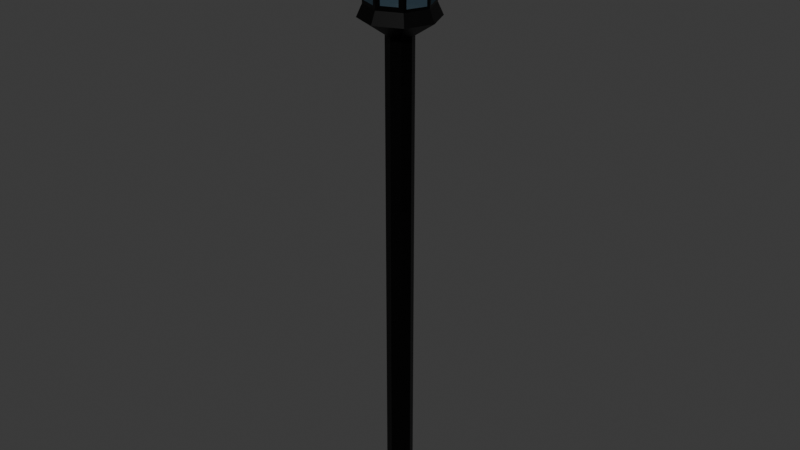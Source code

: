 # Source: lamp.blend  (saved by Blender 4.4.30; exported with 4.5.12 LTS)
import bpy
from mathutils import Matrix  # noqa: F401  (used for matrix-valued properties, if any)

bpy.ops.wm.read_factory_settings(use_empty=True)
scene = bpy.context.scene
scene.name = 'Scene'

# ---- collections
col_collection = bpy.data.collections.new('Collection'); scene.collection.children.link(col_collection)

# ---- materials (node trees are filled in below, after node groups)
mat_glass = bpy.data.materials.new('Glass')
mat_lamp = bpy.data.materials.new('Lamp')

# ---- material node trees
mat_glass.use_nodes = True; mat_glass.node_tree.nodes.clear()
_N = mat_glass.node_tree.nodes; _L = mat_glass.node_tree.links
n0 = _N.new('ShaderNodeBsdfPrincipled'); n0.name = 'Principled BSDF'; n0.location = (10, 300)
n0.inputs[0].default_value = (0.3592, 0.6023, 0.8005, 1.0)
n0.inputs[2].default_value = 1.0
n0.inputs[4].default_value = 0.08182
n1 = _N.new('ShaderNodeOutputMaterial'); n1.name = 'Material Output'; n1.location = (300, 300)
_L.new(n0.outputs[0], n1.inputs[0])
n1.is_active_output = True
mat_lamp.use_nodes = True; mat_lamp.node_tree.nodes.clear()
_N = mat_lamp.node_tree.nodes; _L = mat_lamp.node_tree.links
n0 = _N.new('ShaderNodeBsdfPrincipled'); n0.name = 'Principled BSDF'; n0.location = (10, 300)
n0.inputs[0].default_value = (0.0, 0.0, 0.0, 1.0)
n0.inputs[1].default_value = 0.6273
n0.inputs[2].default_value = 0.4227
n1 = _N.new('ShaderNodeOutputMaterial'); n1.name = 'Material Output'; n1.location = (300, 300)
_L.new(n0.outputs[0], n1.inputs[0])
n1.is_active_output = True

# ---- world
world_world = bpy.data.worlds.new('World'); scene.world = world_world
world_world.use_nodes = True; world_world.node_tree.nodes.clear()
_N = world_world.node_tree.nodes; _L = world_world.node_tree.links
n0 = _N.new('ShaderNodeOutputWorld'); n0.name = 'World Output'; n0.location = (300, 300)
n1 = _N.new('ShaderNodeBackground'); n1.name = 'Background'; n1.location = (10, 300)
n1.inputs[0].default_value = (0.05088, 0.05088, 0.05088, 1.0)
_L.new(n1.outputs[0], n0.inputs[0])
n0.is_active_output = True
world_world.color = (0.05088, 0.05088, 0.05088)
world_world.sun_shadow_jitter_overblur = 0.0

# ---- meshes
me_lamp = bpy.data.meshes.new('Lamp')
me_lamp.from_pydata([(0.0, 1.0, 0.0), (-0.7071, 0.7071, 0.0), (-1.0, 0.0, 0.0), (-0.7071, -0.7071, 0.0), (0.0, -1.0, 0.0), (0.7071, -0.7071, 0.0), (1.0, 0.0, 0.0), (0.7071, 0.7071, 0.0), (0.0, 1.0, 37.67), (-0.7071, 0.7071, 37.67), (-1.0, 0.0, 37.67), (-0.7071, -0.7071, 37.67), (0.0, -1.0, 37.67), (0.7071, -0.7071, 37.67), (1.0, 0.0, 37.67), (0.7071, 0.7071, 37.67), (0.0, 2.843, 38.89), (-2.01, 2.01, 38.89), (-2.843, 0.0, 38.89), (-2.01, -2.01, 38.89), (0.0, -2.843, 38.89), (2.01, -2.01, 38.89), (2.843, 0.0, 38.89), (2.01, 2.01, 38.89), (0.0, 2.843, 45.57), (-2.01, 2.01, 45.57), (-2.843, 0.0, 45.57), (-2.01, -2.01, 45.57), (0.0, -2.843, 45.57), (2.01, -2.01, 45.57), (2.843, 0.0, 45.57), (2.01, 2.01, 45.57), (-1.236e-08, 1.294, 46.55), (-0.9153, 0.9153, 46.55), (-1.294, 1.236e-08, 46.55), (-0.9153, -0.9153, 46.55), (-1.236e-08, -1.294, 46.55), (0.9153, -0.9153, 46.55), (1.294, 1.236e-08, 46.55), (0.9153, 0.9153, 46.55), (2.407, 0.1955, 44.6), (1.542, 1.849, 44.58), (0.3049, -2.361, 44.48), (1.454, -1.885, 44.48), (-2.375, -0.2703, 44.52), (-1.502, -1.865, 44.54), (-0.2952, 2.365, 44.49), (-1.89, 1.442, 44.47), (2.363, 0.1955, 39.99), (0.3049, -2.319, 40.11), (-2.333, -0.2703, 40.07), (-0.2952, 2.323, 40.09), (1.511, 1.819, 40.01), (1.424, -1.856, 40.11), (-1.472, -1.835, 40.05), (-1.86, 1.413, 40.12), (-0.1141, 0.1141, 47.57), (2.538e-09, 0.1613, 47.57), (-0.1613, -2.538e-09, 47.57), (-0.1141, -0.1141, 47.57), (2.538e-09, -0.1613, 47.57), (0.1141, -0.1141, 47.57), (0.1613, -2.538e-09, 47.57), (0.1141, 0.1141, 47.57), (1.806, -1.54, 39.98), (1.837, -1.571, 44.61), (-0.2565, -2.381, 44.54), (-0.2565, -2.339, 40.05), (-1.841, -1.459, 40.07), (-1.871, -1.489, 44.52), (5.635e-09, -2.49, 44.81), (7.406e-10, -2.442, 39.78), (-1.727, -1.727, 39.78), (-1.761, -1.761, 44.81), (-2.356, 0.3165, 44.47), (-2.315, 0.3165, 40.12), (-1.434, 1.851, 40.09), (-1.464, 1.881, 44.49), (-2.49, -2.817e-09, 44.81), (-2.442, -3.703e-10, 39.78), (-1.727, 1.727, 39.78), (-1.761, 1.761, 44.81), (0.2172, 2.398, 44.58), (0.2172, 2.355, 40.01), (1.809, 1.533, 39.99), (1.84, 1.564, 44.6), (5.635e-09, 2.49, 44.81), (7.406e-10, 2.442, 39.78), (1.727, 1.727, 39.78), (1.761, 1.761, 44.81), (2.41, -0.1883, 44.61), (2.366, -0.1883, 39.98), (1.727, -1.727, 39.78), (1.761, -1.761, 44.81), (2.49, -2.817e-09, 44.81), (2.442, -3.703e-10, 39.78)], [], [(6, 7, 15, 14), (4, 5, 13, 12), (2, 3, 11, 10), (0, 1, 9, 8), (7, 0, 8, 15), (5, 6, 14, 13), (3, 4, 12, 11), (1, 2, 10, 9), (1, 0, 7, 6, 5, 4, 3, 2), (8, 9, 17, 16), (15, 8, 16, 23), (13, 14, 22, 21), (11, 12, 20, 19), (9, 10, 18, 17), (14, 15, 23, 22), (12, 13, 21, 20), (10, 11, 19, 18), (94, 89, 31, 30), (70, 93, 29, 28), (78, 73, 27, 26), (86, 81, 25, 24), (89, 86, 24, 31), (93, 94, 30, 29), (73, 70, 28, 27), (81, 78, 26, 25), (25, 26, 34, 33), (30, 31, 39, 38), (28, 29, 37, 36), (26, 27, 35, 34), (24, 25, 33, 32), (31, 24, 32, 39), (29, 30, 38, 37), (27, 28, 36, 35), (38, 39, 63, 62), (55, 75, 74, 47), (54, 67, 66, 45), (64, 91, 90, 65), (52, 83, 82, 41), (51, 76, 77, 46), (50, 68, 69, 44), (49, 53, 43, 42), (48, 84, 85, 40), (22, 23, 88, 95), (20, 21, 92, 71), (18, 19, 72, 79), (16, 17, 80, 87), (23, 16, 87, 88), (21, 22, 95, 92), (19, 20, 71, 72), (17, 18, 79, 80), (56, 58, 59, 60, 61, 62, 63, 57), (36, 37, 61, 60), (34, 35, 59, 58), (32, 33, 56, 57), (39, 32, 57, 63), (37, 38, 62, 61), (35, 36, 60, 59), (33, 34, 58, 56), (43, 53, 92, 93), (42, 43, 93, 70), (49, 42, 70, 71), (53, 49, 71, 92), (54, 45, 73, 72), (45, 66, 70, 73), (66, 67, 71, 70), (67, 54, 72, 71), (69, 68, 72, 73), (44, 69, 73, 78), (50, 44, 78, 79), (68, 50, 79, 72), (55, 47, 81, 80), (47, 74, 78, 81), (74, 75, 79, 78), (75, 55, 80, 79), (77, 76, 80, 81), (46, 77, 81, 86), (51, 46, 86, 87), (76, 51, 87, 80), (52, 41, 89, 88), (41, 82, 86, 89), (82, 83, 87, 86), (83, 52, 88, 87), (85, 84, 88, 89), (40, 85, 89, 94), (48, 40, 94, 95), (84, 48, 95, 88), (64, 65, 93, 92), (65, 90, 94, 93), (90, 91, 95, 94), (91, 64, 92, 95)])
me_lamp.polygons.foreach_set('material_index', [1, 1, 1, 1, 1, 1, 1, 1, 1, 1, 1, 1, 1, 1, 1, 1, 1, 1, 1, 1, 1, 1, 1, 1, 1, 1, 1, 1, 1, 1, 1, 1, 1, 1, 0, 0, 0, 0, 0, 0, 0, 0, 1, 1, 1, 1, 1, 1, 1, 1, 1, 1, 1, 1, 1, 1, 1, 1, 1, 1, 1, 1, 1, 1, 1, 1, 1, 1, 1, 1, 1, 1, 1, 1, 1, 1, 1, 1, 1, 1, 1, 1, 1, 1, 1, 1, 1, 1, 1, 1])
_uv = me_lamp.uv_layers.new(name='UVMap')
_uv.uv.foreach_set('vector', [0.0, 0.0, 0.0, 0.0, 0.0, 0.0, 0.0, 0.0, 0.0, 0.0, 0.0, 0.0, 0.0, 0.0, 0.0, 0.0, 0.0, 0.0, 0.0, 0.0, 0.0, 0.0, 0.0, 0.0, 0.0, 0.0, 0.0, 0.0, 0.0, 0.0, 0.0, 0.0, 0.0, 0.0, 0.0, 0.0, 0.0, 0.0, 0.0, 0.0, 0.0, 0.0, 0.0, 0.0, 0.0, 0.0, 0.0, 0.0, 0.0, 0.0, 0.0, 0.0, 0.0, 0.0, 0.0, 0.0, 0.0, 0.0, 0.0, 0.0, 0.0, 0.0, 0.0, 0.0, 0.0, 0.0, 0.0, 0.0, 0.0, 0.0, 0.0, 0.0, 0.0, 0.0, 0.0, 0.0, 0.0, 0.0, 0.0, 0.0, 0.0, 0.0, 0.0, 0.0, 0.0, 0.0, 0.0, 0.0, 0.0, 0.0, 0.0, 0.0, 0.0, 0.0, 0.0, 0.0, 0.0, 0.0, 0.0, 0.0, 0.0, 0.0, 0.0, 0.0, 0.0, 0.0, 0.0, 0.0, 0.0, 0.0, 0.0, 0.0, 0.0, 0.0, 0.0, 0.0, 0.0, 0.0, 0.0, 0.0, 0.0, 0.0, 0.0, 0.0, 0.0, 0.0, 0.0, 0.0, 0.0, 0.0, 0.0, 0.0, 0.0, 0.0, 0.0, 0.0, 0.0, 0.0, 0.0, 0.0, 0.0, 0.0, 0.0, 0.0, 0.0, 0.0, 0.0, 0.0, 0.0, 0.0, 0.0, 0.0, 0.0, 0.0, 0.0, 0.0, 0.0, 0.0, 0.0, 0.0, 0.0, 0.0, 0.0, 0.0, 0.0, 0.0, 0.0, 0.0, 0.0, 0.0, 0.0, 0.0, 0.0, 0.0, 0.0, 0.0, 0.0, 0.0, 0.0, 0.0, 0.0, 0.0, 0.0, 0.0, 0.0, 0.0, 0.0, 0.0, 0.0, 0.0, 0.0, 0.0, 0.0, 0.0, 0.0, 0.0, 0.0, 0.0, 0.0, 0.0, 0.0, 0.0, 0.0, 0.0, 0.0, 0.0, 0.0, 0.0, 0.0, 0.0, 0.0, 0.0, 0.0, 0.0, 0.0, 0.0, 0.0, 0.0, 0.0, 0.0, 0.0, 0.0, 0.0, 0.0, 0.0, 0.0, 0.0, 0.0, 0.0, 0.0, 0.0, 0.0, 0.0, 0.0, 0.0, 0.0, 0.0, 0.0, 0.0, 0.0, 0.0, 0.0, 0.0, 0.0, 0.0, 0.0, 0.0, 0.0, 0.0, 0.0, 0.0, 0.0, 0.0, 0.0, 0.0, 0.0, 0.0, 0.0, 0.0, 0.0, 0.0, 0.0, 0.0, 0.0, 0.0, 0.0, 0.0, 0.0, 0.0, 0.0, 0.0, 0.0, 0.0, 0.0, 0.0, 0.0, 0.0, 0.0, 0.0, 0.0, 0.0, 0.0, 0.0, 0.0, 0.0, 0.0, 0.0, 0.0, 0.0, 0.0, 0.0, 0.0, 0.0, 0.0, 0.0, 0.0, 0.0, 0.0, 0.0, 0.0, 0.0, 0.0, 0.0, 0.0, 0.0, 0.0, 0.0, 0.0, 0.0, 0.0, 0.0, 0.0, 0.0, 0.0, 0.0, 0.0, 0.0, 0.0, 0.0, 0.0, 0.0, 0.0, 0.0, 0.0, 0.0, 0.0, 0.0, 0.0, 0.0, 0.0, 0.0, 0.0, 0.0, 0.0, 0.0, 0.0, 0.0, 0.0, 0.0, 0.0, 0.0, 0.0, 0.0, 0.0, 0.0, 0.0, 0.0, 0.0, 0.0, 0.0, 0.0, 0.0, 0.0, 0.0, 0.0, 0.0, 0.0, 0.0, 0.0, 0.0, 0.0, 0.0, 0.0, 0.0, 0.0, 0.0, 0.0, 0.0, 0.0, 0.0, 0.0, 0.0, 0.0, 0.0, 0.0, 0.0, 0.0, 0.0, 0.0, 0.0, 0.0, 0.0, 0.0, 0.0, 0.0, 0.0, 0.0, 0.0, 0.0, 0.0, 0.0, 0.0, 0.0, 0.0, 0.0, 0.0, 0.0, 0.0, 0.0, 0.0, 0.0, 0.0, 0.0, 0.0, 0.0, 0.0, 0.0, 0.0, 0.0, 0.0, 0.0, 0.0, 0.0, 0.0, 0.0, 0.0, 0.0, 0.0, 0.0, 0.0, 0.0, 0.0, 0.0, 0.0, 0.0, 0.0, 0.0, 0.0, 0.0, 0.0, 0.0, 0.0, 0.0, 0.0, 0.0, 0.0, 0.0, 0.0, 0.0, 0.0, 0.0, 0.0, 0.0, 0.0, 0.0, 0.0, 0.0, 0.0, 0.0, 0.0, 0.0, 0.0, 0.0, 0.0, 0.0, 0.0, 0.0, 0.0, 0.0, 0.0, 0.0, 0.0, 0.0, 0.0, 0.0, 0.0, 0.0, 0.0, 0.0, 0.0, 0.0, 0.0, 0.0, 0.0, 0.0, 0.0, 0.0, 0.0, 0.0, 0.0, 0.0, 0.0, 0.0, 0.0, 0.0, 0.0, 0.0, 0.0, 0.0, 0.0, 0.0, 0.0, 0.0, 0.0, 0.0, 0.0, 0.0, 0.0, 0.0, 0.0, 0.0, 0.0, 0.0, 0.0, 0.0, 0.0, 0.0, 0.0, 0.0, 0.0, 0.0, 0.0, 0.0, 0.0, 0.0, 0.0, 0.0, 0.0, 0.0, 0.0, 0.0, 0.0, 0.0, 0.0, 0.0, 0.0, 0.0, 0.0, 0.0, 0.0, 0.0, 0.0, 0.0, 0.0, 0.0, 0.0, 0.0, 0.0, 0.0, 0.0, 0.0, 0.0, 0.0, 0.0, 0.0, 0.0, 0.0, 0.0, 0.0, 0.0, 0.0, 0.0, 0.0, 0.0, 0.0, 0.0, 0.0, 0.0, 0.0, 0.0, 0.0, 0.0, 0.0, 0.0, 0.0, 0.0, 0.0, 0.0, 0.0, 0.0, 0.0, 0.0, 0.0, 0.0, 0.0, 0.0, 0.0, 0.0, 0.0, 0.0, 0.0, 0.0, 0.0, 0.0, 0.0, 0.0, 0.0, 0.0, 0.0, 0.0, 0.0, 0.0, 0.0, 0.0, 0.0, 0.0, 0.0, 0.0, 0.0, 0.0, 0.0, 0.0, 0.0, 0.0, 0.0, 0.0, 0.0, 0.0, 0.0, 0.0, 0.0, 0.0, 0.0, 0.0, 0.0, 0.0, 0.0, 0.0, 0.0, 0.0, 0.0, 0.0, 0.0, 0.0, 0.0, 0.0, 0.0, 0.0, 0.0, 0.0, 0.0, 0.0, 0.0, 0.0, 0.0, 0.0, 0.0, 0.0, 0.0, 0.0, 0.0, 0.0, 0.0, 0.0, 0.0, 0.0, 0.0, 0.0, 0.0, 0.0, 0.0, 0.0, 0.0, 0.0, 0.0, 0.0, 0.0, 0.0, 0.0, 0.0, 0.0, 0.0, 0.0, 0.0, 0.0, 0.0, 0.0, 0.0, 0.0, 0.0, 0.0, 0.0, 0.0, 0.0, 0.0, 0.0, 0.0, 0.0, 0.0, 0.0, 0.0, 0.0, 0.0, 0.0, 0.0, 0.0, 0.0, 0.0, 0.0, 0.0, 0.0, 0.0, 0.0, 0.0, 0.0, 0.0, 0.0, 0.0, 0.0, 0.0, 0.0, 0.0, 0.0, 0.0, 0.0, 0.0, 0.0, 0.0, 0.0, 0.0, 0.0, 0.0, 0.0, 0.0, 0.0, 0.0, 0.0, 0.0, 0.0, 0.0, 0.0, 0.0, 0.0, 0.0, 0.0, 0.0, 0.0, 0.0, 0.0, 0.0, 0.0, 0.0, 0.0, 0.0, 0.0, 0.0])
me_lamp.materials.append(mat_glass)
me_lamp.materials.append(mat_lamp)
me_lamp.update()

# ---- objects
ob_lamp = bpy.data.objects.new('Lamp', me_lamp)

# ---- transforms, parenting, visibility, modifiers, constraints
ob_lamp.location = (0.0, 0.0, 0.0)
ob_lamp.scale = (0.04104, 0.04104, 0.04104)

# ---- collection membership
col_collection.objects.link(ob_lamp)

# ---- scene / render settings (as saved in the file)
scene.frame_start = 1; scene.frame_end = 250; scene.frame_set(1)
scene.render.engine = 'BLENDER_EEVEE_NEXT'
bpy.context.view_layer.update()

# ---- added for rendering (the .blend has no active camera and no usable light): camera, sun
cam_auto = bpy.data.cameras.new('AutoCamera')
cam_auto.lens = 50.0
cam_auto.sensor_width = 36.0
cam_auto.clip_end = 1000.0
ob_auto_camera = bpy.data.objects.new('AutoCamera', cam_auto)
scene.collection.objects.link(ob_auto_camera)
ob_auto_camera.location = (1.83172, -2.19807, 2.44141)
ob_auto_camera.rotation_euler = (1.09748, -7.21219e-08, 0.694738)
scene.camera = ob_auto_camera
light_auto_sun = bpy.data.lights.new('AutoSun', 'SUN')
light_auto_sun.energy = 3.0
light_auto_sun.angle = 0.0523599
ob_auto_sun = bpy.data.objects.new('AutoSun', light_auto_sun)
scene.collection.objects.link(ob_auto_sun)
ob_auto_sun.rotation_euler = (0.872665, 0.174533, 0.523599)
bpy.context.view_layer.update()
